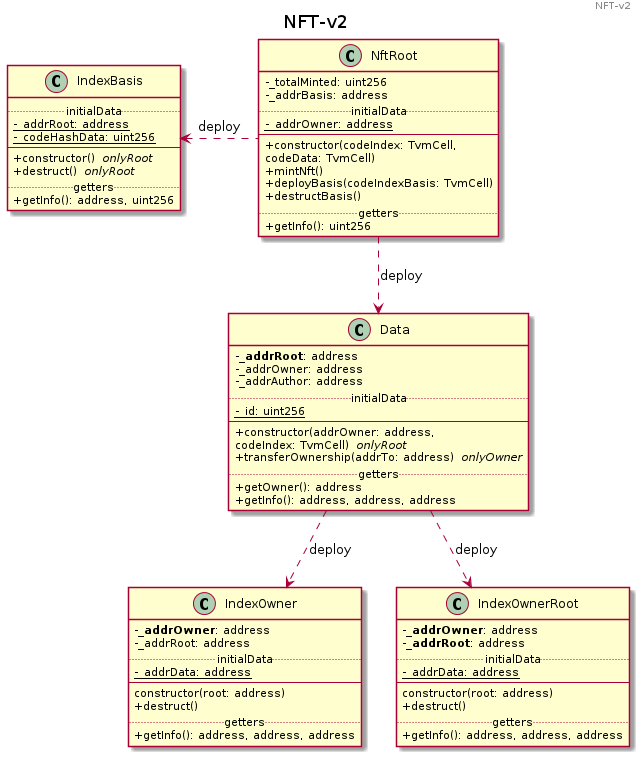

The diagram above was rendered by PlantUML. Its source (embedded in the PNG):
@startuml NFT-v2
header NFT-v2
title NFT-v2
skinparam WrapWidth 250
skinparam classAttributeIconSize 0

class NftRoot {
  -_totalMinted: uint256
  -_addrBasis: address
  ..initialData..
  -{static}_addrOwner: address
  --
  +constructor(codeIndex: TvmCell, codeData: TvmCell)
  +mintNft()
  +deployBasis(codeIndexBasis: TvmCell)
  +destructBasis()
  ..getters..
  +getInfo(): uint256
}
class IndexOwner {
  -<b>_addrOwner</b>: address
  -_addrRoot: address
  ..initialData..
  -{static} _addrData: address
  --
  constructor(root: address)
  +destruct()
  ..getters..
  +getInfo(): address, address, address
}
class IndexOwnerRoot {
  -<b>_addrOwner</b>: address
  -<b>_addrRoot</b>: address
  ..initialData..
  -{static} _addrData: address
  --
  constructor(root: address)
  +destruct()
  ..getters..
  +getInfo(): address, address, address
}
class Data {
  -<b>_addrRoot</b>: address
  -_addrOwner: address
  -_addrAuthor: address
  ..initialData..
  -{static} _id: uint256
  --
  +constructor(addrOwner: address, codeIndex: TvmCell)  //onlyRoot//
  +transferOwnership(addrTo: address)  //onlyOwner//
  ..getters..
  +getOwner(): address
  +getInfo(): address, address, address
}
class IndexBasis {
  ..initialData..
  -{static} _addrRoot: address
  -{static} _codeHashData: uint256
  --
  +constructor()  //onlyRoot//
  +destruct()  //onlyRoot//
  ..getters..
  +getInfo(): address, uint256
}
NftRoot .left.> IndexBasis: deploy
Data ..> IndexOwner: deploy
Data ..> IndexOwnerRoot: deploy
NftRoot ..> Data: deploy
@enduml